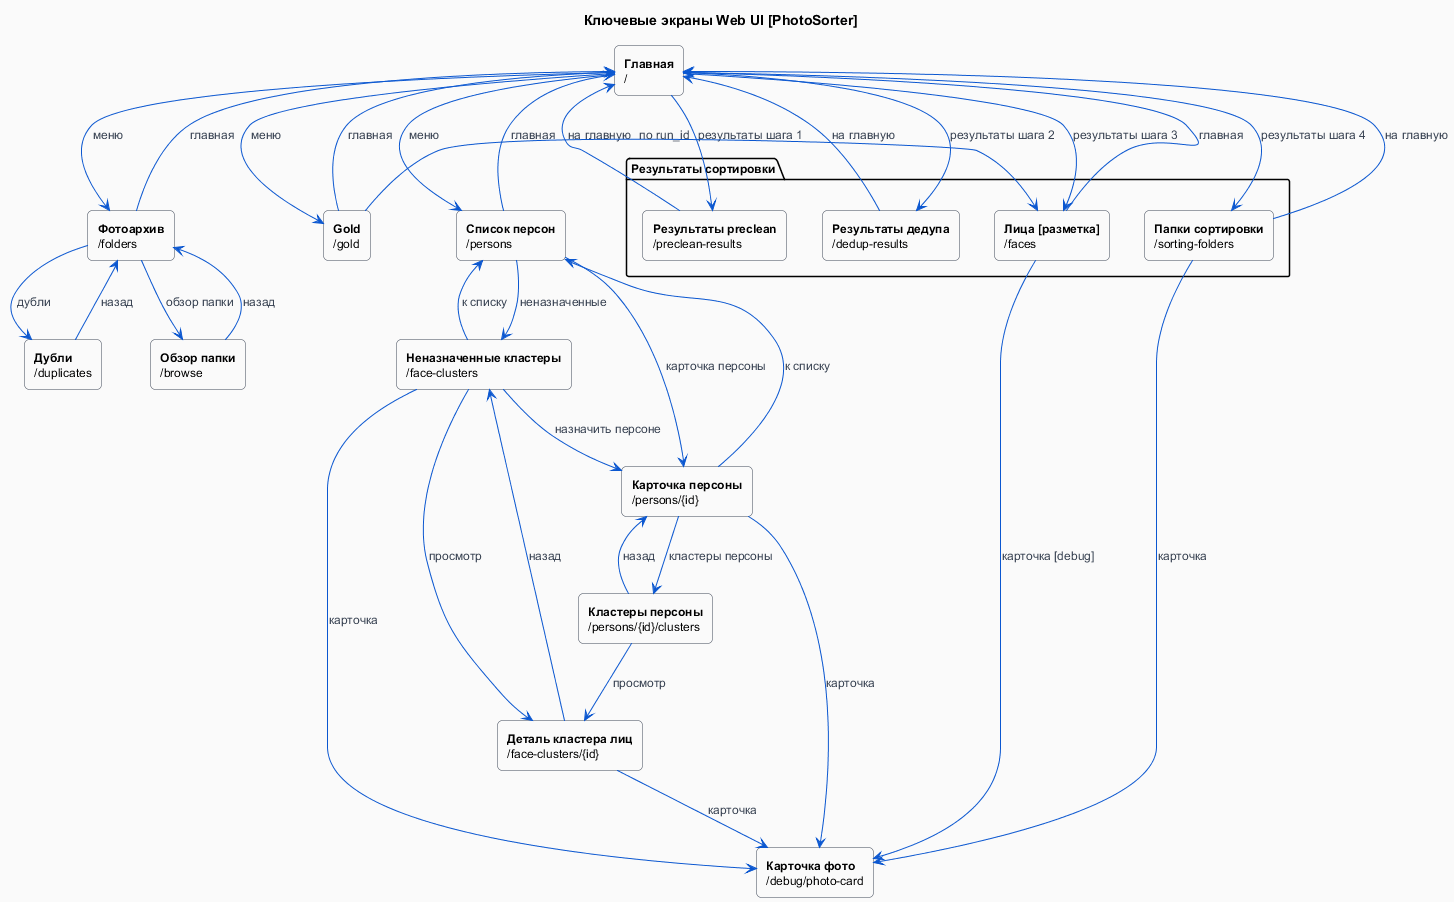

The diagram above was rendered by PlantUML. Its source (embedded in the PNG):
@startuml
skinparam backgroundColor #fafafa
skinparam defaultFontSize 12
skinparam rectangle {
  roundCorner 10
  borderColor #374151
  backgroundColor #fff
}
skinparam arrow {
  color #0b57d0
  fontColor #374151
}

title Ключевые экраны Web UI [PhotoSorter]

!$base = "http://127.0.0.1:8000"
rectangle "**Главная**\n/" as index [[$base/]]
rectangle "**Фотоархив**\n/folders" as folders [[$base/folders]]
rectangle "**Обзор папки**\n/browse" as browse [[$base/browse]]
rectangle "**Дубли**\n/duplicates" as duplicates [[$base/duplicates]]

rectangle "**Gold**\n/gold" as gold [[$base/gold]]
rectangle "**Список персон**\n/persons" as persons [[$base/persons]]
rectangle "**Карточка персоны**\n/persons/{id}" as person_detail [[$base/persons]]
rectangle "**Кластеры персоны**\n/persons/{id}/clusters" as person_clusters [[$base/persons]]
rectangle "**Неназначенные кластеры**\n/face-clusters" as face_clusters [[$base/face-clusters]]
rectangle "**Деталь кластера лиц**\n/face-clusters/{id}" as cluster_detail [[$base/face-clusters]]
rectangle "**Карточка фото**\n/debug/photo-card" as photo_card [[$base/debug/photo-card]]

package "Результаты сортировки" as results_group {
  rectangle "**Лица [разметка]**\n/faces" as faces [[$base/faces]]
  rectangle "**Папки сортировки**\n/sorting-folders" as sorting_folders [[$base/sorting-folders]]
  rectangle "**Результаты preclean**\n/preclean-results" as preclean [[$base/preclean-results]]
  rectangle "**Результаты дедупа**\n/dedup-results" as dedup_results [[$base/dedup-results]]
}

' === Навигация из главной и меню ===
index --> folders : меню
index --> gold : меню
index --> persons : меню
index --> faces : результаты шага 3
index --> sorting_folders : результаты шага 4
index --> preclean : результаты шага 1
index --> dedup_results : результаты шага 2

' === Фотоархив и дубли ===
folders --> browse : обзор папки
folders --> duplicates : дубли
browse --> folders : назад
duplicates --> folders : назад

' === Персоны и лица ===
persons --> person_detail : карточка персоны
persons --> face_clusters : неназначенные
person_detail --> persons : к списку
person_detail --> person_clusters : кластеры персоны
person_clusters --> person_detail : назад
person_clusters --> cluster_detail : просмотр
face_clusters --> persons : к списку
face_clusters --> cluster_detail : просмотр
face_clusters --> person_detail : назначить персоне
cluster_detail --> face_clusters : назад
gold --> faces : по run_id
faces --> photo_card : карточка [debug]
person_detail --> photo_card : карточка
face_clusters --> photo_card : карточка
cluster_detail --> photo_card : карточка
sorting_folders --> photo_card : карточка

' === Возврат на главную ===
folders --> index : главная
gold --> index : главная
persons --> index : главная
faces --> index : главная
sorting_folders --> index : на главную
preclean --> index : на главную
dedup_results --> index : на главную

@enduml